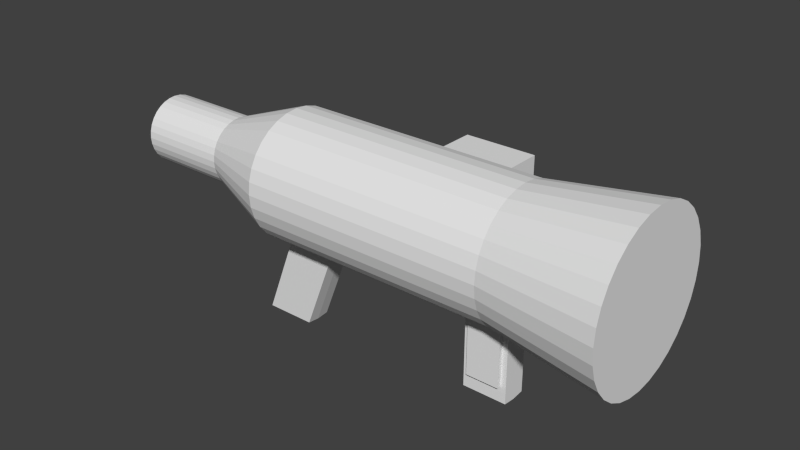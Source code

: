 # Source: Bazoooka_.blend  (saved by Blender 2.68.0; exported with 4.5.12 LTS)
import bpy
from mathutils import Matrix  # noqa: F401  (used for matrix-valued properties, if any)

bpy.ops.wm.read_factory_settings(use_empty=True)
scene = bpy.context.scene
scene.name = 'Scene'

# ---- collections
col_collection_1 = bpy.data.collections.new('Collection 1'); scene.collection.children.link(col_collection_1)

# ---- world
world_world = bpy.data.worlds.new('World'); scene.world = world_world
world_world.color = (0.05088, 0.05088, 0.05088)
world_world.use_sun_shadow = False
world_world.sun_shadow_jitter_overblur = 0.0
world_world.cycles.sampling_method = 'MANUAL'
world_world.cycles.sample_map_resolution = 256

# ---- meshes
me_circle = bpy.data.meshes.new('Circle')
me_circle.from_pydata([(-1.824e-07, 1.0, -2.416), (-0.1951, 0.9808, -2.416), (-0.3827, 0.9239, -2.416), (-0.5556, 0.8315, -2.416), (-0.7071, 0.7071, -2.416), (-0.8315, 0.5556, -2.416), (-0.9239, 0.3827, -2.416), (-0.9808, 0.1951, -2.416), (-1.0, 7.55e-08, -2.416), (-0.9808, -0.1951, -2.416), (-0.9239, -0.3827, -2.416), (-0.8315, -0.5556, -2.416), (-0.7071, -0.7071, -2.416), (-0.5556, -0.8315, -2.416), (-0.3827, -0.9239, -2.416), (-0.1951, -0.9808, -2.416), (1.435e-07, -1.0, -2.416), (0.1951, -0.9808, -2.416), (0.3827, -0.9239, -2.416), (0.5556, -0.8315, -2.416), (0.7071, -0.7071, -2.416), (0.8315, -0.5556, -2.416), (0.9239, -0.3827, -2.416), (0.9808, -0.1951, -2.416), (1.0, 9.656e-07, -2.416), (0.9808, 0.1951, -2.416), (0.9239, 0.3827, -2.416), (0.8315, 0.5556, -2.416), (0.7071, 0.7071, -2.416), (0.5556, 0.8315, -2.416), (0.3827, 0.9239, -2.416), (0.1951, 0.9808, -2.416), (1.107e-07, 1.0, 1.466), (-0.1951, 0.9808, 1.466), (-0.3827, 0.9239, 1.466), (-0.5556, 0.8315, 1.466), (-0.7071, 0.7071, 1.466), (-0.8315, 0.5556, 1.466), (-0.9239, 0.3827, 1.466), (-0.9808, 0.1951, 1.466), (-1.0, 7.55e-08, 1.466), (-0.9808, -0.1951, 1.466), (-0.9239, -0.3827, 1.466), (-0.8315, -0.5556, 1.466), (-0.7071, -0.7071, 1.466), (-0.5556, -0.8315, 1.466), (-0.3827, -0.9239, 1.466), (-0.1951, -0.9808, 1.466), (4.365e-07, -1.0, 1.466), (0.1951, -0.9808, 1.466), (0.3827, -0.9239, 1.466), (0.5556, -0.8315, 1.466), (0.7071, -0.7071, 1.466), (0.8315, -0.5556, 1.466), (0.9239, -0.3827, 1.466), (0.9808, -0.1951, 1.466), (1.0, 9.656e-07, 1.466), (0.9808, 0.1951, 1.466), (0.9239, 0.3827, 1.466), (0.8315, 0.5556, 1.466), (0.7071, 0.7071, 1.466), (0.5556, 0.8315, 1.466), (0.3827, 0.9239, 1.466), (0.1951, 0.9808, 1.466), (-2.092e-07, 0.5393, -3.654), (-0.1052, 0.529, -3.654), (-0.2064, 0.4983, -3.654), (-0.2996, 0.4484, -3.654), (-0.3814, 0.3814, -3.654), (-0.4484, 0.2996, -3.654), (-0.4983, 0.2064, -3.654), (-0.529, 0.1052, -3.654), (-0.5393, 1.915e-07, -3.654), (-0.529, -0.1052, -3.654), (-0.4983, -0.2064, -3.654), (-0.4484, -0.2996, -3.654), (-0.3814, -0.3814, -3.654), (-0.2996, -0.4484, -3.654), (-0.2064, -0.4983, -3.654), (-0.1052, -0.529, -3.654), (-3.351e-08, -0.5393, -3.654), (0.1052, -0.529, -3.654), (0.2064, -0.4983, -3.654), (0.2996, -0.4484, -3.654), (0.3814, -0.3814, -3.654), (0.4484, -0.2996, -3.654), (0.4983, -0.2064, -3.654), (0.529, -0.1052, -3.654), (0.5393, 6.715e-07, -3.654), (0.529, 0.1052, -3.654), (0.4983, 0.2064, -3.654), (0.4484, 0.2996, -3.654), (0.3814, 0.3814, -3.654), (0.2996, 0.4484, -3.654), (0.2064, 0.4983, -3.654), (0.1052, 0.529, -3.654), (-4.242e-07, 1.258, 3.259), (-0.2455, 1.234, 3.259), (-0.4815, 1.163, 3.259), (-0.6991, 1.046, 3.259), (-0.8898, 0.8898, 3.259), (-1.046, 0.6991, 3.259), (-1.163, 0.4815, 3.259), (-1.234, 0.2455, 3.259), (-1.258, 2.138e-08, 3.259), (-1.234, -0.2455, 3.259), (-1.163, -0.4815, 3.259), (-1.046, -0.6991, 3.259), (-0.8898, -0.8898, 3.259), (-0.6991, -1.046, 3.259), (-0.4815, -1.163, 3.259), (-0.2455, -1.234, 3.259), (-1.417e-08, -1.258, 3.259), (0.2455, -1.234, 3.259), (0.4815, -1.163, 3.259), (0.6991, -1.046, 3.259), (0.8898, -0.8898, 3.259), (1.046, -0.6991, 3.259), (1.163, -0.4815, 3.259), (1.234, -0.2455, 3.259), (1.258, 1.141e-06, 3.259), (1.234, 0.2455, 3.259), (1.163, 0.4815, 3.259), (1.046, 0.6991, 3.259), (0.8898, 0.8898, 3.259), (0.6991, 1.046, 3.259), (0.4815, 1.163, 3.259), (0.2455, 1.234, 3.259), (2.55e-07, 0.5393, -5.111), (-0.1052, 0.529, -5.111), (-0.2064, 0.4983, -5.111), (-0.2996, 0.4484, -5.111), (-0.3814, 0.3814, -5.111), (-0.4484, 0.2996, -5.111), (-0.4983, 0.2064, -5.111), (-0.529, 0.1052, -5.111), (-0.5393, 1.915e-07, -5.111), (-0.529, -0.1052, -5.111), (-0.4983, -0.2064, -5.111), (-0.4484, -0.2996, -5.111), (-0.3814, -0.3814, -5.111), (-0.2996, -0.4484, -5.111), (-0.2064, -0.4983, -5.111), (-0.1052, -0.529, -5.111), (4.307e-07, -0.5393, -5.111), (0.1052, -0.529, -5.111), (0.2064, -0.4983, -5.111), (0.2996, -0.4484, -5.111), (0.3814, -0.3814, -5.111), (0.4484, -0.2996, -5.111), (0.4983, -0.2064, -5.111), (0.529, -0.1052, -5.111), (0.5393, 6.715e-07, -5.111), (0.529, 0.1052, -5.111), (0.4983, 0.2064, -5.111), (0.4484, 0.2996, -5.111), (0.3814, 0.3814, -5.111), (0.2996, 0.4484, -5.111), (0.2064, 0.4983, -5.111), (0.1052, 0.529, -5.111), (0.8315, -0.5556, -0.9681), (0.7071, -0.7071, -0.9681), (2.528e-07, -1.0, -0.9681), (-0.1951, -0.9808, -0.9681), (-0.8315, -0.5556, -0.9681), (-0.9239, -0.3827, -0.9681), (-0.9239, 0.3827, -0.9681), (-0.8315, 0.5556, -0.9681), (-0.1951, 0.9808, -0.9681), (-7.309e-08, 1.0, -0.9681), (0.1951, 0.9808, -0.9681), (0.8315, 0.5556, -0.9681), (0.9239, 0.3827, -0.9681), (0.9239, -0.3827, -0.9681), (0.1951, -0.9808, -0.9681), (-0.7071, -0.7071, -0.9681), (-0.9808, 0.1951, -0.9681), (-0.3827, 0.9239, -0.9681), (0.7071, 0.7071, -0.9681), (0.9808, -0.1951, -0.9681), (0.3827, -0.9239, -0.9681), (-0.5556, -0.8315, -0.9681), (-1.0, 7.55e-08, -0.9681), (-0.5556, 0.8315, -0.9681), (0.5556, 0.8315, -0.9681), (1.0, 9.656e-07, -0.9681), (0.5556, -0.8315, -0.9681), (-0.3827, -0.9239, -0.9681), (-0.9808, -0.1951, -0.9681), (-0.7071, 0.7071, -0.9681), (0.3827, 0.9239, -0.9681), (0.9808, 0.1951, -0.9681), (0.8315, -0.5556, 0.01527), (3.27e-07, -1.0, 0.01527), (-0.8315, -0.5556, 0.01527), (-0.9239, 0.3827, 0.01527), (-0.1951, 0.9808, 0.01527), (0.8315, 0.5556, 0.01527), (0.9239, -0.3827, 0.01527), (0.1951, -0.9808, 0.01527), (-0.7071, -0.7071, 0.01527), (-0.9808, 0.1951, 0.01527), (-0.3827, 0.9239, 0.01527), (0.7071, 0.7071, 0.01527), (0.9808, -0.1951, 0.01527), (0.3827, -0.9239, 0.01527), (-0.5556, -0.8315, 0.01527), (-1.0, 7.55e-08, 0.01527), (-0.5556, 0.8315, 0.01527), (0.5556, 0.8315, 0.01527), (1.0, 9.656e-07, 0.01527), (0.5556, -0.8315, 0.01527), (-0.3827, -0.9239, 0.01527), (-0.9808, -0.1951, 0.01527), (-0.7071, 0.7071, 0.01527), (0.3827, 0.9239, 0.01527), (0.9808, 0.1951, 0.01527), (0.7071, -0.7071, 0.01527), (-0.1951, -0.9808, 0.01527), (-0.9239, -0.3827, 0.01527), (-0.8315, 0.5556, 0.01527), (1.153e-09, 1.0, 0.01527), (0.1951, 0.9808, 0.01527), (0.9239, 0.3827, 0.01527), (-0.03518, 1.217, -0.9681), (0.1599, 1.198, -0.9681), (-0.03518, 1.217, 0.01527), (0.1599, 1.198, 0.01527), (0.2413, 1.206, -1.06), (0.2413, 1.734, -1.06), (0.2413, 1.734, -0.5776), (0.2413, 1.206, -0.5776), (-0.2413, 1.206, -1.06), (-0.2413, 1.734, -1.06), (-0.2413, 1.734, -0.5776), (-0.2413, 1.206, -0.5776), (0.2413, 2.246, -1.06), (0.2413, 2.246, -0.5776), (-0.2413, 2.246, -1.06), (-0.2413, 2.246, -0.5776), (0.2413, 1.734, 0.154), (0.2413, 1.206, 0.154), (-0.2413, 1.734, 0.154), (-0.2413, 1.206, 0.154), (0.2413, 2.246, 0.154), (-0.2413, 2.246, 0.154), (-0.2413, 2.246, -0.2118), (0.2413, 2.246, -0.2118), (-0.2413, 1.206, -0.2118), (-0.2413, 1.734, -0.2118), (0.2413, 1.734, -0.2118), (0.2413, 1.206, -0.2118), (0.8315, -0.5556, 0.774), (3.843e-07, -1.0, 0.774), (-0.8315, -0.5556, 0.774), (-0.9239, 0.3827, 0.774), (-0.1951, 0.9808, 0.774), (0.8315, 0.5556, 0.774), (0.9239, -0.3827, 0.774), (0.1951, -0.9808, 0.774), (-0.7071, -0.7071, 0.774), (-0.9808, 0.1951, 0.774), (-0.3827, 0.9239, 0.774), (0.7071, 0.7071, 0.774), (0.9808, -0.1951, 0.774), (0.3827, -0.9239, 0.774), (-0.5556, -0.8315, 0.774), (-1.0, 7.55e-08, 0.774), (-0.5556, 0.8315, 0.774), (0.5556, 0.8315, 0.774), (1.0, 9.656e-07, 0.774), (0.5556, -0.8315, 0.774), (-0.3827, -0.9239, 0.774), (-0.9808, -0.1951, 0.774), (-0.7071, 0.7071, 0.774), (0.3827, 0.9239, 0.774), (0.9808, 0.1951, 0.774), (0.7071, -0.7071, 0.774), (-0.1951, -0.9808, 0.774), (-0.9239, -0.3827, 0.774), (-0.8315, 0.5556, 0.774), (5.844e-08, 1.0, 0.774), (0.1951, 0.9808, 0.774), (0.9239, 0.3827, 0.774), (2.186, -0.1951, 1.466), (2.206, 2.067e-06, 1.466), (2.186, 0.1951, 1.466), (2.186, -0.1951, 0.774), (2.206, 2.067e-06, 0.774), (2.186, 0.1951, 0.774), (0.7071, -0.7071, -1.617), (-0.1951, -0.9808, -1.617), (-0.9239, -0.3827, -1.617), (-0.8315, 0.5556, -1.617), (-1.221e-07, 1.0, -1.617), (0.1951, 0.9808, -1.617), (0.9239, 0.3827, -1.617), (0.8315, -0.5556, -1.617), (2.037e-07, -1.0, -1.617), (-0.8315, -0.5556, -1.617), (-0.9239, 0.3827, -1.617), (-0.1951, 0.9808, -1.617), (0.8315, 0.5556, -1.617), (0.9239, -0.3827, -1.617), (0.1951, -0.9808, -1.617), (-0.7071, -0.7071, -1.617), (-0.9808, 0.1951, -1.617), (-0.3827, 0.9239, -1.617), (0.7071, 0.7071, -1.617), (0.9808, -0.1951, -1.617), (0.3827, -0.9239, -1.617), (-0.5556, -0.8315, -1.617), (-1.0, 7.55e-08, -1.617), (-0.5556, 0.8315, -1.617), (0.5556, 0.8315, -1.617), (1.0, 9.656e-07, -1.617), (0.5556, -0.8315, -1.617), (-0.3827, -0.9239, -1.617), (-0.9808, -0.1951, -1.617), (-0.7071, 0.7071, -1.617), (0.3827, 0.9239, -1.617), (0.9808, 0.1951, -1.617), (2.358, -0.1959, -2.948), (2.377, -0.0007604, -2.948), (2.358, 0.1943, -2.948), (2.358, -0.1959, -2.15), (2.377, -0.0007604, -2.15), (2.358, 0.1943, -2.15), (0.9866, -0.2608, 1.38), (1.002, 7.838e-07, 1.38), (0.9866, 0.2608, 1.38), (0.9866, -0.2608, 0.8604), (1.002, 7.838e-07, 0.8604), (0.9866, 0.2608, 0.8604), (1.937, -0.2608, 1.38), (1.952, 2.256e-06, 1.38), (1.937, 0.2608, 1.38), (1.937, -0.2608, 0.8604), (1.952, 2.256e-06, 0.8604), (1.937, 0.2608, 0.8604)], [], [(277, 252, 53, 52), (278, 253, 48, 47), (279, 254, 43, 42), (280, 255, 38, 37), (281, 256, 33, 32), (282, 281, 32, 63), (283, 257, 59, 58), (252, 258, 54, 53), (253, 259, 49, 48), (254, 260, 44, 43), (255, 261, 39, 38), (256, 262, 34, 33), (257, 263, 60, 59), (258, 264, 55, 54), (259, 265, 50, 49), (260, 266, 45, 44), (261, 267, 40, 39), (262, 268, 35, 34), (263, 269, 61, 60), (57, 56, 285, 286), (265, 271, 51, 50), (266, 272, 46, 45), (267, 273, 41, 40), (268, 274, 36, 35), (269, 275, 62, 61), (264, 270, 288, 287), (271, 277, 52, 51), (272, 278, 47, 46), (273, 279, 42, 41), (274, 280, 37, 36), (275, 282, 63, 62), (276, 283, 58, 57), (21, 20, 84, 85), (16, 15, 79, 80), (11, 10, 74, 75), (6, 5, 69, 70), (1, 0, 64, 65), (0, 31, 95, 64), (27, 26, 90, 91), (22, 21, 85, 86), (17, 16, 80, 81), (12, 11, 75, 76), (7, 6, 70, 71), (2, 1, 65, 66), (28, 27, 91, 92), (23, 22, 86, 87), (18, 17, 81, 82), (13, 12, 76, 77), (8, 7, 71, 72), (3, 2, 66, 67), (29, 28, 92, 93), (24, 23, 87, 88), (19, 18, 82, 83), (14, 13, 77, 78), (9, 8, 72, 73), (4, 3, 67, 68), (30, 29, 93, 94), (25, 24, 88, 89), (20, 19, 83, 84), (15, 14, 78, 79), (10, 9, 73, 74), (5, 4, 68, 69), (31, 30, 94, 95), (26, 25, 89, 90), (87, 86, 150, 151), (51, 52, 116, 115), (97, 98, 99, 100, 101, 102, 103, 104, 105, 106, 107, 108, 109, 110, 111, 112, 113, 114, 115, 116, 117, 118, 119, 120, 121, 122, 123, 124, 125, 126, 127, 96), (46, 47, 111, 110), (41, 42, 106, 105), (36, 37, 101, 100), (62, 63, 127, 126), (57, 58, 122, 121), (52, 53, 117, 116), (47, 48, 112, 111), (42, 43, 107, 106), (37, 38, 102, 101), (32, 33, 97, 96), (63, 32, 96, 127), (58, 59, 123, 122), (53, 54, 118, 117), (48, 49, 113, 112), (43, 44, 108, 107), (38, 39, 103, 102), (33, 34, 98, 97), (59, 60, 124, 123), (54, 55, 119, 118), (49, 50, 114, 113), (44, 45, 109, 108), (39, 40, 104, 103), (34, 35, 99, 98), (60, 61, 125, 124), (55, 56, 120, 119), (50, 51, 115, 114), (45, 46, 110, 109), (40, 41, 105, 104), (35, 36, 100, 99), (61, 62, 126, 125), (56, 57, 121, 120), (130, 129, 128, 159, 158, 157, 156, 155, 154, 153, 152, 151, 150, 149, 148, 147, 146, 145, 144, 143, 142, 141, 140, 139, 138, 137, 136, 135, 134, 133, 132, 131), (82, 81, 145, 146), (77, 76, 140, 141), (72, 71, 135, 136), (67, 66, 130, 131), (93, 92, 156, 157), (88, 87, 151, 152), (83, 82, 146, 147), (78, 77, 141, 142), (73, 72, 136, 137), (68, 67, 131, 132), (94, 93, 157, 158), (89, 88, 152, 153), (84, 83, 147, 148), (79, 78, 142, 143), (74, 73, 137, 138), (69, 68, 132, 133), (95, 94, 158, 159), (90, 89, 153, 154), (85, 84, 148, 149), (80, 79, 143, 144), (75, 74, 138, 139), (70, 69, 133, 134), (65, 64, 128, 129), (64, 95, 159, 128), (91, 90, 154, 155), (86, 85, 149, 150), (81, 80, 144, 145), (76, 75, 139, 140), (71, 70, 134, 135), (66, 65, 129, 130), (92, 91, 155, 156), (290, 297, 160, 161), (291, 298, 162, 163), (292, 299, 164, 165), (293, 300, 166, 167), (294, 301, 168, 169), (295, 294, 169, 170), (296, 302, 171, 172), (297, 303, 173, 160), (298, 304, 174, 162), (299, 305, 175, 164), (300, 306, 176, 166), (301, 307, 177, 168), (302, 308, 178, 171), (303, 309, 179, 173), (304, 310, 180, 174), (305, 311, 181, 175), (306, 312, 182, 176), (307, 313, 183, 177), (308, 314, 184, 178), (309, 315, 185, 179), (310, 316, 186, 180), (311, 317, 187, 181), (312, 318, 188, 182), (313, 319, 189, 183), (314, 320, 190, 184), (315, 321, 191, 185), (316, 290, 161, 186), (317, 291, 163, 187), (318, 292, 165, 188), (319, 293, 167, 189), (320, 295, 170, 190), (321, 296, 172, 191), (161, 160, 192, 217), (163, 162, 193, 218), (165, 164, 194, 219), (167, 166, 195, 220), (169, 168, 196, 221), (170, 169, 224, 225), (172, 171, 197, 223), (160, 173, 198, 192), (162, 174, 199, 193), (164, 175, 200, 194), (166, 176, 201, 195), (168, 177, 202, 196), (171, 178, 203, 197), (173, 179, 204, 198), (174, 180, 205, 199), (175, 181, 206, 200), (176, 182, 207, 201), (177, 183, 208, 202), (178, 184, 209, 203), (179, 185, 210, 204), (180, 186, 211, 205), (181, 187, 212, 206), (182, 188, 213, 207), (183, 189, 214, 208), (184, 190, 215, 209), (185, 191, 216, 210), (186, 161, 217, 211), (187, 163, 218, 212), (188, 165, 219, 213), (189, 167, 220, 214), (190, 170, 222, 215), (191, 172, 223, 216), (225, 224, 226, 227), (169, 221, 226, 224), (221, 222, 227, 226), (222, 170, 225, 227), (232, 233, 229, 228), (233, 234, 239, 238), (249, 248, 243, 242), (235, 232, 228, 231), (228, 229, 230, 231), (235, 234, 233, 232), (238, 239, 237, 236), (229, 233, 238, 236), (247, 246, 245, 244), (230, 229, 236, 237), (242, 243, 241, 240), (242, 240, 244, 245), (246, 249, 242, 245), (251, 250, 240, 241), (250, 247, 244, 240), (248, 251, 241, 243), (234, 235, 248, 249), (237, 239, 246, 247), (239, 234, 249, 246), (231, 230, 250, 251), (230, 237, 247, 250), (235, 231, 251, 248), (217, 192, 252, 277), (218, 193, 253, 278), (219, 194, 254, 279), (220, 195, 255, 280), (221, 196, 256, 281), (222, 221, 281, 282), (223, 197, 257, 283), (192, 198, 258, 252), (193, 199, 259, 253), (194, 200, 260, 254), (195, 201, 261, 255), (196, 202, 262, 256), (197, 203, 263, 257), (198, 204, 264, 258), (199, 205, 265, 259), (200, 206, 266, 260), (201, 207, 267, 261), (202, 208, 268, 262), (203, 209, 269, 263), (204, 210, 270, 264), (205, 211, 271, 265), (206, 212, 272, 266), (207, 213, 273, 267), (208, 214, 274, 268), (209, 215, 275, 269), (210, 216, 276, 270), (211, 217, 277, 271), (212, 218, 278, 272), (213, 219, 279, 273), (214, 220, 280, 274), (215, 222, 282, 275), (216, 223, 283, 276), (287, 288, 285, 284), (288, 289, 286, 285), (270, 276, 289, 288), (55, 264, 287, 284), (56, 55, 284, 285), (276, 57, 286, 289), (20, 21, 297, 290), (15, 16, 298, 291), (10, 11, 299, 292), (5, 6, 300, 293), (0, 1, 301, 294), (31, 0, 294, 295), (26, 27, 302, 296), (21, 22, 303, 297), (16, 17, 304, 298), (11, 12, 305, 299), (6, 7, 306, 300), (1, 2, 307, 301), (27, 28, 308, 302), (22, 23, 309, 303), (17, 18, 310, 304), (12, 13, 311, 305), (7, 8, 312, 306), (2, 3, 313, 307), (28, 29, 314, 308), (321, 315, 326, 327), (18, 19, 316, 310), (13, 14, 317, 311), (8, 9, 318, 312), (3, 4, 319, 313), (29, 30, 320, 314), (23, 24, 323, 322), (19, 20, 290, 316), (14, 15, 291, 317), (9, 10, 292, 318), (4, 5, 293, 319), (30, 31, 295, 320), (25, 26, 296, 321), (322, 323, 326, 325), (323, 324, 327, 326), (309, 23, 322, 325), (24, 25, 324, 323), (315, 309, 325, 326), (25, 321, 327, 324), (330, 329, 335, 336), (331, 332, 338, 337), (337, 338, 335, 334), (338, 339, 336, 335), (332, 333, 339, 338), (328, 331, 337, 334), (329, 328, 334, 335), (333, 330, 336, 339)])
_uv = me_circle.uv_layers.new(name='UVMap')
_uv.uv.foreach_set('vector', [0.02, 0.6108, 0.03576, 0.6115, 0.03554, 0.6831, 0.01978, 0.6824, 0.2582, 0.6122, 0.2785, 0.6124, 0.2782, 0.684, 0.258, 0.6838, 0.6867, 0.6119, 0.7047, 0.6114, 0.7049, 0.683, 0.687, 0.6835, 0.5896, 0.6117, 0.6075, 0.6121, 0.6077, 0.6837, 0.5898, 0.6833, 0.4636, 0.6124, 0.4838, 0.6124, 0.4836, 0.684, 0.4634, 0.684, 0.4434, 0.6122, 0.4636, 0.6124, 0.4634, 0.684, 0.4431, 0.6838, 0.133, 0.6122, 0.1509, 0.6118, 0.1506, 0.6834, 0.1328, 0.6838, 0.03576, 0.6115, 0.05372, 0.612, 0.0535, 0.6836, 0.03554, 0.6831, 0.2785, 0.6124, 0.2987, 0.6124, 0.2984, 0.684, 0.2782, 0.684, 0.7047, 0.6114, 0.7204, 0.6108, 0.7206, 0.6824, 0.7049, 0.683, 0.6075, 0.6121, 0.6269, 0.6123, 0.6271, 0.6839, 0.6077, 0.6837, 0.4838, 0.6124, 0.5032, 0.6122, 0.503, 0.6837, 0.4836, 0.684, 0.1509, 0.6118, 0.1665, 0.6112, 0.1663, 0.6828, 0.1506, 0.6834, 0.05372, 0.612, 0.07319, 0.6123, 0.07297, 0.6839, 0.0535, 0.6836, 0.2987, 0.6124, 0.3181, 0.6122, 0.3179, 0.6837, 0.2984, 0.684, 0.2052, 0.6108, 0.2209, 0.6114, 0.2207, 0.683, 0.205, 0.6824, 0.6269, 0.6123, 0.6471, 0.6124, 0.6473, 0.6839, 0.6271, 0.6839, 0.5032, 0.6122, 0.5211, 0.6118, 0.5209, 0.6834, 0.503, 0.6837, 0.3903, 0.6108, 0.406, 0.6114, 0.4058, 0.683, 0.3901, 0.6824, 0.2259, 0.9982, 0.2057, 0.9961, 0.2061, 0.8716, 0.2263, 0.8736, 0.3181, 0.6122, 0.336, 0.6118, 0.3358, 0.6834, 0.3179, 0.6837, 0.2209, 0.6114, 0.2388, 0.6119, 0.2386, 0.6835, 0.2207, 0.683, 0.6471, 0.6124, 0.6673, 0.6122, 0.6675, 0.6838, 0.6473, 0.6839, 0.5211, 0.6118, 0.5368, 0.6112, 0.5366, 0.6828, 0.5209, 0.6834, 0.406, 0.6114, 0.4239, 0.6119, 0.4237, 0.6835, 0.4058, 0.683, 0.9427, 0.3168, 0.9629, 0.3187, 0.9633, 0.4432, 0.9431, 0.4413, 0.336, 0.6118, 0.3517, 0.6112, 0.3515, 0.6828, 0.3358, 0.6834, 0.2388, 0.6119, 0.2582, 0.6122, 0.258, 0.6838, 0.2386, 0.6835, 0.6673, 0.6122, 0.6867, 0.6119, 0.687, 0.6835, 0.6675, 0.6838, 0.5739, 0.6112, 0.5896, 0.6117, 0.5898, 0.6833, 0.5741, 0.6828, 0.4239, 0.6119, 0.4434, 0.6122, 0.4431, 0.6838, 0.4237, 0.6835, 0.1136, 0.6125, 0.133, 0.6122, 0.1328, 0.6838, 0.1134, 0.684, 0.03678, 0.2815, 0.02101, 0.2808, 0.05497, 0.1511, 0.06348, 0.1514, 0.2795, 0.2823, 0.2593, 0.2822, 0.269, 0.1519, 0.2799, 0.152, 0.7037, 0.2813, 0.6857, 0.2818, 0.6672, 0.1517, 0.6769, 0.1514, 0.6064, 0.282, 0.5886, 0.2817, 0.6148, 0.1516, 0.6245, 0.1518, 0.4848, 0.2823, 0.4646, 0.2823, 0.465, 0.152, 0.4759, 0.1519, 0.4646, 0.2823, 0.4444, 0.2822, 0.4541, 0.1519, 0.465, 0.152, 0.1519, 0.2818, 0.134, 0.2822, 0.1159, 0.1518, 0.1256, 0.1516, 0.05474, 0.282, 0.03678, 0.2815, 0.06348, 0.1514, 0.07316, 0.1517, 0.2997, 0.2823, 0.2795, 0.2823, 0.2799, 0.152, 0.2908, 0.1519, 0.7194, 0.2807, 0.7037, 0.2813, 0.6769, 0.1514, 0.6854, 0.1511, 0.6259, 0.2822, 0.6064, 0.282, 0.6245, 0.1518, 0.6349, 0.1519, 0.5042, 0.2821, 0.4848, 0.2823, 0.4759, 0.1519, 0.4864, 0.1518, 0.1675, 0.2812, 0.1519, 0.2818, 0.1256, 0.1516, 0.134, 0.1513, 0.0742, 0.2823, 0.05474, 0.282, 0.07316, 0.1517, 0.08366, 0.1519, 0.3191, 0.2821, 0.2997, 0.2823, 0.2908, 0.1519, 0.3013, 0.1518, 0.2219, 0.2813, 0.2062, 0.2807, 0.2404, 0.1511, 0.2488, 0.1514, 0.6461, 0.2823, 0.6259, 0.2822, 0.6349, 0.1519, 0.6458, 0.1519, 0.5221, 0.2817, 0.5042, 0.2821, 0.4864, 0.1518, 0.496, 0.1516, 0.407, 0.2813, 0.3913, 0.2807, 0.4255, 0.1511, 0.4339, 0.1514, 0.09442, 0.2825, 0.0742, 0.2823, 0.08366, 0.1519, 0.09456, 0.152, 0.337, 0.2817, 0.3191, 0.2821, 0.3013, 0.1518, 0.3109, 0.1516, 0.2398, 0.2818, 0.2219, 0.2813, 0.2488, 0.1514, 0.2585, 0.1517, 0.6663, 0.2821, 0.6461, 0.2823, 0.6458, 0.1519, 0.6567, 0.1519, 0.5378, 0.2812, 0.5221, 0.2817, 0.496, 0.1516, 0.5045, 0.1513, 0.4249, 0.2818, 0.407, 0.2813, 0.4339, 0.1514, 0.4436, 0.1517, 0.1146, 0.2824, 0.09442, 0.2825, 0.09456, 0.152, 0.1055, 0.152, 0.3527, 0.2812, 0.337, 0.2817, 0.3109, 0.1516, 0.3194, 0.1513, 0.2593, 0.2822, 0.2398, 0.2818, 0.2585, 0.1517, 0.269, 0.1519, 0.6857, 0.2818, 0.6663, 0.2821, 0.6567, 0.1519, 0.6672, 0.1517, 0.5886, 0.2817, 0.5729, 0.2811, 0.6064, 0.1513, 0.6148, 0.1516, 0.4444, 0.2822, 0.4249, 0.2818, 0.4436, 0.1517, 0.4541, 0.1519, 0.134, 0.2822, 0.1146, 0.2824, 0.1055, 0.152, 0.1159, 0.1518, 0.08366, 0.1519, 0.07316, 0.1517, 0.07362, 0.001029, 0.08412, 0.001213, 0.3358, 0.6834, 0.3515, 0.6828, 0.3698, 0.8693, 0.3501, 0.87, 0.8575, 0.2598, 0.8325, 0.2548, 0.809, 0.245, 0.7878, 0.2308, 0.7698, 0.2128, 0.7556, 0.1915, 0.7458, 0.1679, 0.7409, 0.1429, 0.7408, 0.1173, 0.7458, 0.09224, 0.7556, 0.06864, 0.7697, 0.04739, 0.7877, 0.02933, 0.8089, 0.01514, 0.8325, 0.005367, 0.8575, 0.0003887, 0.8829, 0.0003951, 0.9079, 0.005386, 0.9315, 0.01517, 0.9527, 0.02937, 0.9707, 0.04744, 0.9849, 0.06869, 0.9946, 0.0923, 0.9996, 0.1174, 0.9996, 0.1429, 0.9946, 0.168, 0.9849, 0.1916, 0.9707, 0.2128, 0.9527, 0.2309, 0.9315, 0.2451, 0.908, 0.2548, 0.883, 0.2598, 0.2386, 0.6835, 0.258, 0.6838, 0.2522, 0.8706, 0.2278, 0.8702, 0.6675, 0.6838, 0.687, 0.6835, 0.6977, 0.8701, 0.6732, 0.8705, 0.5741, 0.6828, 0.5898, 0.6833, 0.5754, 0.87, 0.5557, 0.8693, 0.4237, 0.6835, 0.4431, 0.6838, 0.4374, 0.8706, 0.4129, 0.8702, 0.1134, 0.684, 0.1328, 0.6838, 0.1426, 0.8706, 0.1182, 0.8709, 0.01978, 0.6824, 0.03554, 0.6831, 0.02022, 0.8697, 0.0003887, 0.8688, 0.258, 0.6838, 0.2782, 0.684, 0.2777, 0.8708, 0.2522, 0.8706, 0.687, 0.6835, 0.7049, 0.683, 0.7203, 0.8695, 0.6977, 0.8701, 0.5898, 0.6833, 0.6077, 0.6837, 0.5979, 0.8704, 0.5754, 0.87, 0.4634, 0.684, 0.4836, 0.684, 0.4882, 0.8707, 0.4628, 0.8708, 0.4431, 0.6838, 0.4634, 0.684, 0.4628, 0.8708, 0.4374, 0.8706, 0.1328, 0.6838, 0.1506, 0.6834, 0.1651, 0.8701, 0.1426, 0.8706, 0.03554, 0.6831, 0.0535, 0.6836, 0.04282, 0.8703, 0.02022, 0.8697, 0.2782, 0.684, 0.2984, 0.684, 0.3031, 0.8707, 0.2777, 0.8708, 0.7049, 0.683, 0.7206, 0.6824, 0.7401, 0.8688, 0.7203, 0.8695, 0.6077, 0.6837, 0.6271, 0.6839, 0.6224, 0.8707, 0.5979, 0.8704, 0.4836, 0.684, 0.503, 0.6837, 0.5127, 0.8705, 0.4882, 0.8707, 0.1506, 0.6834, 0.1663, 0.6828, 0.1847, 0.8693, 0.1651, 0.8701, 0.0535, 0.6836, 0.07297, 0.6839, 0.06731, 0.8707, 0.04282, 0.8703, 0.2984, 0.684, 0.3179, 0.6837, 0.3275, 0.8705, 0.3031, 0.8707, 0.205, 0.6824, 0.2207, 0.683, 0.2053, 0.8696, 0.1855, 0.8688, 0.6271, 0.6839, 0.6473, 0.6839, 0.6478, 0.8707, 0.6224, 0.8707, 0.503, 0.6837, 0.5209, 0.6834, 0.5352, 0.87, 0.5127, 0.8705, 0.3901, 0.6824, 0.4058, 0.683, 0.3904, 0.8696, 0.3706, 0.8688, 0.07297, 0.6839, 0.09318, 0.6841, 0.09275, 0.8709, 0.06731, 0.8707, 0.3179, 0.6837, 0.3358, 0.6834, 0.3501, 0.87, 0.3275, 0.8705, 0.2207, 0.683, 0.2386, 0.6835, 0.2278, 0.8702, 0.2053, 0.8696, 0.6473, 0.6839, 0.6675, 0.6838, 0.6732, 0.8705, 0.6478, 0.8707, 0.5209, 0.6834, 0.5366, 0.6828, 0.555, 0.8693, 0.5352, 0.87, 0.4058, 0.683, 0.4237, 0.6835, 0.4129, 0.8702, 0.3904, 0.8696, 0.09318, 0.6841, 0.1134, 0.684, 0.1182, 0.8709, 0.09275, 0.8709, 0.8581, 0.5176, 0.8688, 0.5154, 0.8797, 0.5154, 0.8904, 0.5176, 0.9005, 0.5217, 0.9096, 0.5278, 0.9173, 0.5356, 0.9234, 0.5447, 0.9276, 0.5548, 0.9297, 0.5655, 0.9297, 0.5765, 0.9275, 0.5872, 0.9234, 0.5973, 0.9173, 0.6065, 0.9096, 0.6142, 0.9005, 0.6203, 0.8904, 0.6245, 0.8797, 0.6266, 0.8687, 0.6266, 0.858, 0.6245, 0.8479, 0.6203, 0.8389, 0.6142, 0.8311, 0.6065, 0.8251, 0.5974, 0.8209, 0.5873, 0.8188, 0.5765, 0.8188, 0.5656, 0.8209, 0.5548, 0.8251, 0.5447, 0.8312, 0.5356, 0.8389, 0.5278, 0.848, 0.5218, 0.3013, 0.1518, 0.2908, 0.1519, 0.2912, 0.001237, 0.3017, 0.001125, 0.2488, 0.1514, 0.2404, 0.1511, 0.2408, 0.0003887, 0.2493, 0.00073, 0.6458, 0.1519, 0.6349, 0.1519, 0.6345, 0.001217, 0.6454, 0.001233, 0.496, 0.1516, 0.4864, 0.1518, 0.4868, 0.001125, 0.4965, 0.0009204, 0.4339, 0.1514, 0.4255, 0.1511, 0.4259, 0.0003887, 0.4344, 0.0007299, 0.09456, 0.152, 0.08366, 0.1519, 0.08412, 0.001213, 0.09503, 0.001296, 0.3109, 0.1516, 0.3013, 0.1518, 0.3017, 0.001125, 0.3114, 0.0009205, 0.2585, 0.1517, 0.2488, 0.1514, 0.2493, 0.00073, 0.259, 0.0009941, 0.6567, 0.1519, 0.6458, 0.1519, 0.6454, 0.001233, 0.6563, 0.001153, 0.5045, 0.1513, 0.496, 0.1516, 0.4965, 0.0009204, 0.505, 0.0006309, 0.4436, 0.1517, 0.4339, 0.1514, 0.4344, 0.0007299, 0.4441, 0.000994, 0.1055, 0.152, 0.09456, 0.152, 0.09503, 0.001296, 0.1059, 0.001275, 0.3194, 0.1513, 0.3109, 0.1516, 0.3114, 0.0009205, 0.3198, 0.000631, 0.269, 0.1519, 0.2585, 0.1517, 0.259, 0.0009941, 0.2694, 0.001171, 0.6672, 0.1517, 0.6567, 0.1519, 0.6563, 0.001153, 0.6667, 0.0009808, 0.6148, 0.1516, 0.6064, 0.1513, 0.6059, 0.0006198, 0.6143, 0.0009044, 0.4541, 0.1519, 0.4436, 0.1517, 0.4441, 0.000994, 0.4545, 0.00117, 0.1159, 0.1518, 0.1055, 0.152, 0.1059, 0.001275, 0.1164, 0.001149, 0.06348, 0.1514, 0.05497, 0.1511, 0.05544, 0.0003887, 0.06394, 0.0007507, 0.2799, 0.152, 0.269, 0.1519, 0.2694, 0.001171, 0.2803, 0.001253, 0.6769, 0.1514, 0.6672, 0.1517, 0.6667, 0.0009808, 0.6764, 0.0007227, 0.6245, 0.1518, 0.6148, 0.1516, 0.6143, 0.0009044, 0.624, 0.001106, 0.4759, 0.1519, 0.465, 0.152, 0.4654, 0.001253, 0.4763, 0.001237, 0.465, 0.152, 0.4541, 0.1519, 0.4545, 0.00117, 0.4654, 0.001253, 0.1256, 0.1516, 0.1159, 0.1518, 0.1164, 0.001149, 0.126, 0.000925, 0.07316, 0.1517, 0.06348, 0.1514, 0.06394, 0.0007507, 0.07362, 0.001029, 0.2908, 0.1519, 0.2799, 0.152, 0.2803, 0.001253, 0.2912, 0.001237, 0.6854, 0.1511, 0.6769, 0.1514, 0.6764, 0.0007227, 0.6849, 0.0003887, 0.6349, 0.1519, 0.6245, 0.1518, 0.624, 0.001106, 0.6345, 0.001217, 0.4864, 0.1518, 0.4759, 0.1519, 0.4763, 0.001237, 0.4868, 0.001125, 0.134, 0.1513, 0.1256, 0.1516, 0.126, 0.000925, 0.1344, 0.0006107, 0.02076, 0.3634, 0.03652, 0.3641, 0.03632, 0.4312, 0.02055, 0.4306, 0.259, 0.3648, 0.2792, 0.3649, 0.279, 0.4321, 0.2588, 0.432, 0.686, 0.3644, 0.7039, 0.3639, 0.7041, 0.4311, 0.6862, 0.4316, 0.5888, 0.3643, 0.6067, 0.3647, 0.6069, 0.4318, 0.589, 0.4315, 0.4643, 0.3649, 0.4845, 0.3649, 0.4843, 0.4321, 0.4641, 0.4321, 0.4441, 0.3648, 0.4643, 0.3649, 0.4641, 0.4321, 0.4439, 0.432, 0.1338, 0.3648, 0.1516, 0.3644, 0.1514, 0.4316, 0.1336, 0.432, 0.03652, 0.3641, 0.05448, 0.3646, 0.05428, 0.4318, 0.03632, 0.4312, 0.2792, 0.3649, 0.2994, 0.3649, 0.2992, 0.4321, 0.279, 0.4321, 0.7039, 0.3639, 0.7197, 0.3633, 0.7199, 0.4305, 0.7041, 0.4311, 0.6067, 0.3647, 0.6261, 0.3649, 0.6263, 0.432, 0.6069, 0.4318, 0.4845, 0.3649, 0.504, 0.3647, 0.5038, 0.4319, 0.4843, 0.4321, 0.1516, 0.3644, 0.1673, 0.3638, 0.167, 0.431, 0.1514, 0.4316, 0.05448, 0.3646, 0.07394, 0.3649, 0.07374, 0.4321, 0.05428, 0.4318, 0.2994, 0.3649, 0.3189, 0.3647, 0.3187, 0.4319, 0.2992, 0.4321, 0.206, 0.3633, 0.2217, 0.364, 0.2215, 0.4311, 0.2058, 0.4305, 0.6261, 0.3649, 0.6463, 0.3649, 0.6465, 0.4321, 0.6263, 0.432, 0.504, 0.3647, 0.5219, 0.3643, 0.5217, 0.4315, 0.5038, 0.4319, 0.3911, 0.3633, 0.4068, 0.364, 0.4066, 0.4311, 0.3909, 0.4305, 0.07394, 0.3649, 0.09416, 0.3651, 0.09396, 0.4322, 0.07374, 0.4321, 0.3189, 0.3647, 0.3368, 0.3643, 0.3366, 0.4315, 0.3187, 0.4319, 0.2217, 0.364, 0.2396, 0.3645, 0.2394, 0.4316, 0.2215, 0.4311, 0.6463, 0.3649, 0.6665, 0.3647, 0.6667, 0.4319, 0.6465, 0.4321, 0.5219, 0.3643, 0.5376, 0.3638, 0.5374, 0.431, 0.5217, 0.4315, 0.4068, 0.364, 0.4247, 0.3645, 0.4245, 0.4316, 0.4066, 0.4311, 0.09416, 0.3651, 0.1144, 0.365, 0.1142, 0.4322, 0.09396, 0.4322, 0.3368, 0.3643, 0.3525, 0.3638, 0.3523, 0.431, 0.3366, 0.4315, 0.2396, 0.3645, 0.259, 0.3648, 0.2588, 0.432, 0.2394, 0.4316, 0.6665, 0.3647, 0.686, 0.3644, 0.6862, 0.4316, 0.6667, 0.4319, 0.5732, 0.3638, 0.5888, 0.3643, 0.589, 0.4315, 0.5734, 0.4309, 0.4247, 0.3645, 0.4441, 0.3648, 0.4439, 0.432, 0.4245, 0.4316, 0.1144, 0.365, 0.1338, 0.3648, 0.1336, 0.432, 0.1142, 0.4322, 0.02055, 0.4306, 0.03632, 0.4312, 0.03601, 0.533, 0.02024, 0.5323, 0.2588, 0.432, 0.279, 0.4321, 0.2787, 0.5339, 0.2585, 0.5337, 0.6862, 0.4316, 0.7041, 0.4311, 0.7044, 0.5329, 0.6865, 0.5334, 0.589, 0.4315, 0.6069, 0.4318, 0.6072, 0.5336, 0.5893, 0.5332, 0.4641, 0.4321, 0.4843, 0.4321, 0.484, 0.5338, 0.4638, 0.5339, 0.8384, 0.2885, 0.8188, 0.2834, 0.8188, 0.2606, 0.8384, 0.2658, 0.1336, 0.432, 0.1514, 0.4316, 0.1511, 0.5333, 0.1332, 0.5337, 0.03632, 0.4312, 0.05428, 0.4318, 0.05396, 0.5335, 0.03601, 0.533, 0.279, 0.4321, 0.2992, 0.4321, 0.2989, 0.5338, 0.2787, 0.5339, 0.7041, 0.4311, 0.7199, 0.4305, 0.7202, 0.5323, 0.7044, 0.5329, 0.6069, 0.4318, 0.6263, 0.432, 0.6266, 0.5338, 0.6072, 0.5336, 0.4843, 0.4321, 0.5038, 0.4319, 0.5035, 0.5336, 0.484, 0.5338, 0.1514, 0.4316, 0.167, 0.431, 0.1667, 0.5327, 0.1511, 0.5333, 0.05428, 0.4318, 0.07374, 0.4321, 0.07343, 0.5338, 0.05396, 0.5335, 0.2992, 0.4321, 0.3187, 0.4319, 0.3183, 0.5336, 0.2989, 0.5338, 0.2058, 0.4305, 0.2215, 0.4311, 0.2212, 0.5329, 0.2055, 0.5323, 0.6263, 0.432, 0.6465, 0.4321, 0.6468, 0.5338, 0.6266, 0.5338, 0.5038, 0.4319, 0.5217, 0.4315, 0.5214, 0.5333, 0.5035, 0.5336, 0.3909, 0.4305, 0.4066, 0.4311, 0.4063, 0.5329, 0.3906, 0.5323, 0.07374, 0.4321, 0.09396, 0.4322, 0.09365, 0.534, 0.07343, 0.5338, 0.3187, 0.4319, 0.3366, 0.4315, 0.3363, 0.5333, 0.3183, 0.5336, 0.2215, 0.4311, 0.2394, 0.4316, 0.2391, 0.5334, 0.2212, 0.5329, 0.6465, 0.4321, 0.6667, 0.4319, 0.6671, 0.5337, 0.6468, 0.5338, 0.5217, 0.4315, 0.5374, 0.431, 0.5371, 0.5327, 0.5214, 0.5333, 0.4066, 0.4311, 0.4245, 0.4316, 0.4242, 0.5334, 0.4063, 0.5329, 0.09396, 0.4322, 0.1142, 0.4322, 0.1138, 0.534, 0.09365, 0.534, 0.3366, 0.4315, 0.3523, 0.431, 0.352, 0.5327, 0.3363, 0.5333, 0.2394, 0.4316, 0.2588, 0.432, 0.2585, 0.5337, 0.2391, 0.5334, 0.6667, 0.4319, 0.6862, 0.4316, 0.6865, 0.5334, 0.6671, 0.5337, 0.5734, 0.4309, 0.589, 0.4315, 0.5893, 0.5332, 0.5737, 0.5327, 0.4245, 0.4316, 0.4439, 0.432, 0.4436, 0.5337, 0.4242, 0.5334, 0.1142, 0.4322, 0.1336, 0.432, 0.1332, 0.5337, 0.1138, 0.534, 0.2476, 0.9733, 0.2274, 0.9733, 0.2271, 0.8716, 0.2473, 0.8716, 0.634, 0.8715, 0.6337, 0.9733, 0.6112, 0.9734, 0.6115, 0.8716, 0.8188, 0.2946, 0.8384, 0.2894, 0.8384, 0.3122, 0.8188, 0.3173, 0.4254, 0.9734, 0.4257, 0.8717, 0.4482, 0.8716, 0.4479, 0.9733, 0.6351, 0.9793, 0.6349, 0.9247, 0.6848, 0.9245, 0.685, 0.9792, 0.7939, 0.6276, 0.794, 0.6775, 0.741, 0.6777, 0.7408, 0.6277, 0.7941, 0.7154, 0.8488, 0.7152, 0.8489, 0.7531, 0.7942, 0.7532, 0.8918, 0.3674, 0.8919, 0.3174, 0.9419, 0.3176, 0.9417, 0.3675, 0.7412, 0.7541, 0.7959, 0.7543, 0.7957, 0.8042, 0.7411, 0.8041, 0.8486, 0.6773, 0.794, 0.6775, 0.7939, 0.6276, 0.8485, 0.6274, 0.85, 0.7534, 0.8499, 0.7034, 0.8999, 0.7033, 0.9, 0.7532, 0.6848, 0.9245, 0.6349, 0.9247, 0.6348, 0.8717, 0.6846, 0.8715, 0.8998, 0.6654, 0.8498, 0.6656, 0.8497, 0.6277, 0.8996, 0.6276, 0.7957, 0.8042, 0.7959, 0.7543, 0.8489, 0.7544, 0.8487, 0.8044, 0.5049, 0.9262, 0.5051, 0.8716, 0.555, 0.8717, 0.5548, 0.9263, 0.5049, 0.9262, 0.5548, 0.9263, 0.5546, 0.9794, 0.5048, 0.9792, 0.7411, 0.7155, 0.7941, 0.7154, 0.7942, 0.7532, 0.7412, 0.7534, 0.741, 0.8419, 0.7956, 0.8421, 0.7955, 0.8799, 0.7408, 0.8798, 0.7956, 0.8421, 0.8486, 0.8422, 0.8485, 0.8801, 0.7955, 0.8799, 0.8916, 0.4052, 0.9416, 0.4054, 0.9415, 0.4432, 0.8915, 0.4431, 0.794, 0.6775, 0.8486, 0.6773, 0.8488, 0.7152, 0.7941, 0.7154, 0.8999, 0.7033, 0.8499, 0.7034, 0.8498, 0.6656, 0.8998, 0.6654, 0.741, 0.6777, 0.794, 0.6775, 0.7941, 0.7154, 0.7411, 0.7155, 0.7411, 0.8041, 0.7957, 0.8042, 0.7956, 0.8421, 0.741, 0.8419, 0.7957, 0.8042, 0.8487, 0.8044, 0.8486, 0.8422, 0.7956, 0.8421, 0.8918, 0.3674, 0.9417, 0.3675, 0.9416, 0.4054, 0.8916, 0.4052, 0.02024, 0.5323, 0.03601, 0.533, 0.03576, 0.6115, 0.02, 0.6108, 0.2585, 0.5337, 0.2787, 0.5339, 0.2785, 0.6124, 0.2582, 0.6122, 0.6865, 0.5334, 0.7044, 0.5329, 0.7047, 0.6114, 0.6867, 0.6119, 0.5893, 0.5332, 0.6072, 0.5336, 0.6075, 0.6121, 0.5896, 0.6117, 0.4638, 0.5339, 0.484, 0.5338, 0.4838, 0.6124, 0.4636, 0.6124, 0.4436, 0.5337, 0.4638, 0.5339, 0.4636, 0.6124, 0.4434, 0.6122, 0.1332, 0.5337, 0.1511, 0.5333, 0.1509, 0.6118, 0.133, 0.6122, 0.03601, 0.533, 0.05396, 0.5335, 0.05372, 0.612, 0.03576, 0.6115, 0.2787, 0.5339, 0.2989, 0.5338, 0.2987, 0.6124, 0.2785, 0.6124, 0.7044, 0.5329, 0.7202, 0.5323, 0.7204, 0.6108, 0.7047, 0.6114, 0.6072, 0.5336, 0.6266, 0.5338, 0.6269, 0.6123, 0.6075, 0.6121, 0.484, 0.5338, 0.5035, 0.5336, 0.5032, 0.6122, 0.4838, 0.6124, 0.1511, 0.5333, 0.1667, 0.5327, 0.1665, 0.6112, 0.1509, 0.6118, 0.05396, 0.5335, 0.07343, 0.5338, 0.07319, 0.6123, 0.05372, 0.612, 0.2989, 0.5338, 0.3183, 0.5336, 0.3181, 0.6122, 0.2987, 0.6124, 0.2055, 0.5323, 0.2212, 0.5329, 0.2209, 0.6114, 0.2052, 0.6108, 0.6266, 0.5338, 0.6468, 0.5338, 0.6471, 0.6124, 0.6269, 0.6123, 0.5035, 0.5336, 0.5214, 0.5333, 0.5211, 0.6118, 0.5032, 0.6122, 0.3906, 0.5323, 0.4063, 0.5329, 0.406, 0.6114, 0.3903, 0.6108, 0.07343, 0.5338, 0.09365, 0.534, 0.0934, 0.6125, 0.07319, 0.6123, 0.3183, 0.5336, 0.3363, 0.5333, 0.336, 0.6118, 0.3181, 0.6122, 0.2212, 0.5329, 0.2391, 0.5334, 0.2388, 0.6119, 0.2209, 0.6114, 0.6468, 0.5338, 0.6671, 0.5337, 0.6673, 0.6122, 0.6471, 0.6124, 0.5214, 0.5333, 0.5371, 0.5327, 0.5368, 0.6112, 0.5211, 0.6118, 0.4063, 0.5329, 0.4242, 0.5334, 0.4239, 0.6119, 0.406, 0.6114, 0.09365, 0.534, 0.1138, 0.534, 0.1136, 0.6125, 0.0934, 0.6125, 0.3363, 0.5333, 0.352, 0.5327, 0.3517, 0.6112, 0.336, 0.6118, 0.2391, 0.5334, 0.2585, 0.5337, 0.2582, 0.6122, 0.2388, 0.6119, 0.6671, 0.5337, 0.6865, 0.5334, 0.6867, 0.6119, 0.6673, 0.6122, 0.5737, 0.5327, 0.5893, 0.5332, 0.5896, 0.6117, 0.5739, 0.6112, 0.4242, 0.5334, 0.4436, 0.5337, 0.4434, 0.6122, 0.4239, 0.6119, 0.1138, 0.534, 0.1332, 0.5337, 0.133, 0.6122, 0.1136, 0.6125, 0.3294, 0.8716, 0.3496, 0.8717, 0.3494, 0.9433, 0.3292, 0.9431, 0.3496, 0.8717, 0.3698, 0.8717, 0.3696, 0.9432, 0.3494, 0.9433, 0.9629, 0.3187, 0.9831, 0.3166, 0.9835, 0.4412, 0.9633, 0.4432, 0.85, 0.7541, 0.9216, 0.7544, 0.9212, 0.8793, 0.8497, 0.879, 0.2057, 0.9961, 0.1855, 0.998, 0.1859, 0.8735, 0.2061, 0.8716, 0.8904, 0.4432, 0.8188, 0.443, 0.8192, 0.3181, 0.8907, 0.3183, 0.02101, 0.2808, 0.03678, 0.2815, 0.03652, 0.3641, 0.02076, 0.3634, 0.2593, 0.2822, 0.2795, 0.2823, 0.2792, 0.3649, 0.259, 0.3648, 0.6857, 0.2818, 0.7037, 0.2813, 0.7039, 0.3639, 0.686, 0.3644, 0.5886, 0.2817, 0.6064, 0.282, 0.6067, 0.3647, 0.5888, 0.3643, 0.4646, 0.2823, 0.4848, 0.2823, 0.4845, 0.3649, 0.4643, 0.3649, 0.4444, 0.2822, 0.4646, 0.2823, 0.4643, 0.3649, 0.4441, 0.3648, 0.134, 0.2822, 0.1519, 0.2818, 0.1516, 0.3644, 0.1338, 0.3648, 0.03678, 0.2815, 0.05474, 0.282, 0.05448, 0.3646, 0.03652, 0.3641, 0.2795, 0.2823, 0.2997, 0.2823, 0.2994, 0.3649, 0.2792, 0.3649, 0.7037, 0.2813, 0.7194, 0.2807, 0.7197, 0.3633, 0.7039, 0.3639, 0.6064, 0.282, 0.6259, 0.2822, 0.6261, 0.3649, 0.6067, 0.3647, 0.4848, 0.2823, 0.5042, 0.2821, 0.504, 0.3647, 0.4845, 0.3649, 0.1519, 0.2818, 0.1675, 0.2812, 0.1673, 0.3638, 0.1516, 0.3644, 0.05474, 0.282, 0.0742, 0.2823, 0.07394, 0.3649, 0.05448, 0.3646, 0.2997, 0.2823, 0.3191, 0.2821, 0.3189, 0.3647, 0.2994, 0.3649, 0.2062, 0.2807, 0.2219, 0.2813, 0.2217, 0.364, 0.206, 0.3633, 0.6259, 0.2822, 0.6461, 0.2823, 0.6463, 0.3649, 0.6261, 0.3649, 0.5042, 0.2821, 0.5221, 0.2817, 0.5219, 0.3643, 0.504, 0.3647, 0.3913, 0.2807, 0.407, 0.2813, 0.4068, 0.364, 0.3911, 0.3633, 0.9709, 0.6637, 0.9507, 0.6617, 0.951, 0.5154, 0.9712, 0.5175, 0.3191, 0.2821, 0.337, 0.2817, 0.3368, 0.3643, 0.3189, 0.3647, 0.2219, 0.2813, 0.2398, 0.2818, 0.2396, 0.3645, 0.2217, 0.364, 0.6461, 0.2823, 0.6663, 0.2821, 0.6665, 0.3647, 0.6463, 0.3649, 0.5221, 0.2817, 0.5378, 0.2812, 0.5376, 0.3638, 0.5219, 0.3643, 0.407, 0.2813, 0.4249, 0.2818, 0.4247, 0.3645, 0.4068, 0.364, 0.9224, 0.7543, 0.9426, 0.7562, 0.943, 0.9025, 0.9228, 0.9005, 0.337, 0.2817, 0.3527, 0.2812, 0.3525, 0.3638, 0.3368, 0.3643, 0.2398, 0.2818, 0.2593, 0.2822, 0.259, 0.3648, 0.2396, 0.3645, 0.6663, 0.2821, 0.6857, 0.2818, 0.686, 0.3644, 0.6665, 0.3647, 0.5729, 0.2811, 0.5886, 0.2817, 0.5888, 0.3643, 0.5732, 0.3638, 0.4249, 0.2818, 0.4444, 0.2822, 0.4441, 0.3648, 0.4247, 0.3645, 0.1146, 0.2824, 0.134, 0.2822, 0.1338, 0.3648, 0.1144, 0.365, 0.9011, 0.6706, 0.9213, 0.6708, 0.921, 0.7534, 0.9008, 0.7532, 0.9213, 0.6708, 0.9415, 0.6707, 0.9412, 0.7533, 0.921, 0.7534, 0.7408, 0.444, 0.8179, 0.4737, 0.818, 0.6266, 0.7409, 0.5969, 0.9426, 0.7562, 0.9628, 0.7541, 0.9632, 0.9004, 0.943, 0.9025, 0.9507, 0.6617, 0.9305, 0.6636, 0.9308, 0.5173, 0.951, 0.5154, 0.8179, 0.4135, 0.7408, 0.4432, 0.7409, 0.2903, 0.818, 0.2606, 0.6098, 0.9714, 0.5828, 0.9697, 0.5831, 0.8715, 0.6101, 0.8732, 0.6857, 0.8717, 0.7128, 0.8732, 0.7131, 0.9714, 0.686, 0.9699, 0.8188, 0.5145, 0.8189, 0.4875, 0.8726, 0.4876, 0.8725, 0.5146, 0.8189, 0.4875, 0.8189, 0.4604, 0.8726, 0.4606, 0.8726, 0.4876, 0.7128, 0.8732, 0.7398, 0.8715, 0.7401, 0.9697, 0.7131, 0.9714, 0.3709, 0.8716, 0.4246, 0.8717, 0.4243, 0.9702, 0.3706, 0.97, 0.5828, 0.9697, 0.5557, 0.9712, 0.556, 0.873, 0.5831, 0.8715, 0.5037, 0.9702, 0.45, 0.97, 0.4503, 0.8716, 0.504, 0.8717])
me_circle.use_remesh_preserve_volume = False
me_circle.use_remesh_preserve_attributes = False
me_circle.use_mirror_vertex_groups = False
me_circle.update()

# ---- objects
ob_circle = bpy.data.objects.new('Circle', me_circle)

# ---- transforms, parenting, visibility, modifiers, constraints
ob_circle.location = (0.0, 0.0, 0.0)
ob_circle.rotation_euler = (0.0, 1.571, 0.0)
ob_circle.scale = (1.102, 1.102, 1.102)
ob_circle.lineart.crease_threshold = 0.0

# ---- collection membership
col_collection_1.objects.link(ob_circle)

# ---- scene / render settings (as saved in the file)
scene.frame_start = 1; scene.frame_end = 250; scene.frame_set(1)
scene.render.engine = 'BLENDER_EEVEE_NEXT'
scene.render.image_settings.color_mode = 'RGB'
scene.render.image_settings.compression = 90
scene.render.resolution_percentage = 50
scene.render.dither_intensity = 0.0
scene.cycles.use_denoising = False
scene.cycles.samples = 10
scene.cycles.sampling_pattern = 'TABULATED_SOBOL'
scene.cycles.light_sampling_threshold = 0.0
scene.cycles.use_adaptive_sampling = False
scene.cycles.use_light_tree = False
scene.cycles.blur_glossy = 0.0
scene.cycles.volume_bounces = 1
scene.cycles.pixel_filter_type = 'GAUSSIAN'
scene.cycles.sample_clamp_indirect = 0.0
scene.view_settings.view_transform = 'Standard'
bpy.context.view_layer.update()

# ---- added for rendering (the .blend has no active camera and no usable light): camera, sun
cam_auto = bpy.data.cameras.new('AutoCamera')
cam_auto.lens = 50.0
cam_auto.sensor_width = 36.0
cam_auto.clip_end = 1000.0
ob_auto_camera = bpy.data.objects.new('AutoCamera', cam_auto)
scene.collection.objects.link(ob_auto_camera)
ob_auto_camera.location = (8.9497, -11.4202, 7.35974)
ob_auto_camera.rotation_euler = (1.09748, -7.21219e-08, 0.694738)
scene.camera = ob_auto_camera
light_auto_sun = bpy.data.lights.new('AutoSun', 'SUN')
light_auto_sun.energy = 3.0
light_auto_sun.angle = 0.0523599
ob_auto_sun = bpy.data.objects.new('AutoSun', light_auto_sun)
scene.collection.objects.link(ob_auto_sun)
ob_auto_sun.rotation_euler = (0.872665, 0.174533, 0.523599)
bpy.context.view_layer.update()
